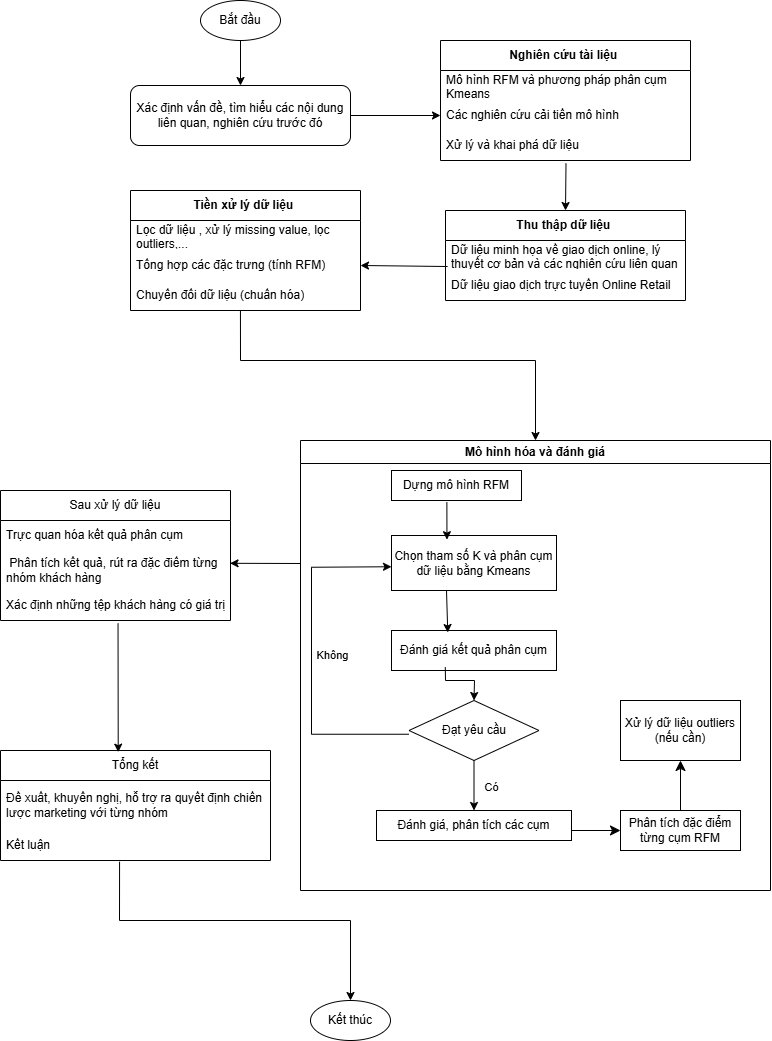

The diagram above was exported from draw.io. Its source (the exported page's mxGraphModel, read from the mxfile embedded in the PNG):
<mxGraphModel dx="1147" dy="1080" grid="1" gridSize="10" guides="1" tooltips="1" connect="1" arrows="1" fold="1" page="1" pageScale="1" pageWidth="827" pageHeight="1169" math="0" shadow="0">
  <root>
    <mxCell id="WIyWlLk6GJQsqaUBKTNV-0" />
    <mxCell id="WIyWlLk6GJQsqaUBKTNV-1" parent="WIyWlLk6GJQsqaUBKTNV-0" />
    <mxCell id="WIyWlLk6GJQsqaUBKTNV-3" value="Xác định vấn đề, tìm hiểu các nội dung liên quan, nghiên cứu trước đó" style="rounded=1;whiteSpace=wrap;html=1;fontSize=12;glass=0;strokeWidth=1;shadow=0;" parent="WIyWlLk6GJQsqaUBKTNV-1" vertex="1">
      <mxGeometry x="160" y="85" width="220" height="60" as="geometry" />
    </mxCell>
    <mxCell id="-1mv2Co_ID7sI852qgl2-0" value="Bắt đầu" style="ellipse;whiteSpace=wrap;html=1;" parent="WIyWlLk6GJQsqaUBKTNV-1" vertex="1">
      <mxGeometry x="230" width="80" height="40" as="geometry" />
    </mxCell>
    <mxCell id="-1mv2Co_ID7sI852qgl2-2" value="&lt;b&gt;Nghiên cứu tài liệu&amp;nbsp;&lt;/b&gt;" style="swimlane;fontStyle=0;childLayout=stackLayout;horizontal=1;startSize=30;horizontalStack=0;resizeParent=1;resizeParentMax=0;resizeLast=0;collapsible=1;marginBottom=0;whiteSpace=wrap;html=1;" parent="WIyWlLk6GJQsqaUBKTNV-1" vertex="1">
      <mxGeometry x="470" y="40" width="250" height="120" as="geometry" />
    </mxCell>
    <mxCell id="-1mv2Co_ID7sI852qgl2-3" value="Mô hình RFM và phương pháp phân cụm Kmeans" style="text;strokeColor=none;fillColor=none;align=left;verticalAlign=middle;spacingLeft=4;spacingRight=4;overflow=hidden;points=[[0,0.5],[1,0.5]];portConstraint=eastwest;rotatable=0;whiteSpace=wrap;html=1;" parent="-1mv2Co_ID7sI852qgl2-2" vertex="1">
      <mxGeometry y="30" width="250" height="30" as="geometry" />
    </mxCell>
    <mxCell id="-1mv2Co_ID7sI852qgl2-4" value="Các nghiên cứu cải tiến mô hình" style="text;strokeColor=none;fillColor=none;align=left;verticalAlign=middle;spacingLeft=4;spacingRight=4;overflow=hidden;points=[[0,0.5],[1,0.5]];portConstraint=eastwest;rotatable=0;whiteSpace=wrap;html=1;" parent="-1mv2Co_ID7sI852qgl2-2" vertex="1">
      <mxGeometry y="60" width="250" height="30" as="geometry" />
    </mxCell>
    <mxCell id="-1mv2Co_ID7sI852qgl2-5" value="Xử lý và khai phá dữ liệu" style="text;strokeColor=none;fillColor=none;align=left;verticalAlign=middle;spacingLeft=4;spacingRight=4;overflow=hidden;points=[[0,0.5],[1,0.5]];portConstraint=eastwest;rotatable=0;whiteSpace=wrap;html=1;" parent="-1mv2Co_ID7sI852qgl2-2" vertex="1">
      <mxGeometry y="90" width="250" height="30" as="geometry" />
    </mxCell>
    <mxCell id="-1mv2Co_ID7sI852qgl2-6" value="" style="endArrow=classic;html=1;rounded=0;entryX=0.5;entryY=0;entryDx=0;entryDy=0;exitX=0.5;exitY=1;exitDx=0;exitDy=0;" parent="WIyWlLk6GJQsqaUBKTNV-1" source="-1mv2Co_ID7sI852qgl2-0" target="WIyWlLk6GJQsqaUBKTNV-3" edge="1">
      <mxGeometry width="50" height="50" relative="1" as="geometry">
        <mxPoint x="390" y="310" as="sourcePoint" />
        <mxPoint x="440" y="260" as="targetPoint" />
      </mxGeometry>
    </mxCell>
    <mxCell id="-1mv2Co_ID7sI852qgl2-7" value="" style="endArrow=classic;html=1;rounded=0;entryX=0;entryY=0.5;entryDx=0;entryDy=0;exitX=1;exitY=0.5;exitDx=0;exitDy=0;" parent="WIyWlLk6GJQsqaUBKTNV-1" source="WIyWlLk6GJQsqaUBKTNV-3" target="-1mv2Co_ID7sI852qgl2-4" edge="1">
      <mxGeometry width="50" height="50" relative="1" as="geometry">
        <mxPoint x="430" y="170" as="sourcePoint" />
        <mxPoint x="430" y="210" as="targetPoint" />
      </mxGeometry>
    </mxCell>
    <mxCell id="-1mv2Co_ID7sI852qgl2-8" value="&lt;b&gt;Thu thập dữ liệu&amp;nbsp;&lt;/b&gt;" style="swimlane;fontStyle=0;childLayout=stackLayout;horizontal=1;startSize=30;horizontalStack=0;resizeParent=1;resizeParentMax=0;resizeLast=0;collapsible=1;marginBottom=0;whiteSpace=wrap;html=1;" parent="WIyWlLk6GJQsqaUBKTNV-1" vertex="1">
      <mxGeometry x="475" y="210" width="240" height="90" as="geometry" />
    </mxCell>
    <mxCell id="-1mv2Co_ID7sI852qgl2-9" value="Dữ liệu minh họa về giao dịch online, lý thuyết cơ bản và các nghiên cứu liên quan" style="text;strokeColor=none;fillColor=none;align=left;verticalAlign=middle;spacingLeft=4;spacingRight=4;overflow=hidden;points=[[0,0.5],[1,0.5]];portConstraint=eastwest;rotatable=0;whiteSpace=wrap;html=1;" parent="-1mv2Co_ID7sI852qgl2-8" vertex="1">
      <mxGeometry y="30" width="240" height="30" as="geometry" />
    </mxCell>
    <mxCell id="-1mv2Co_ID7sI852qgl2-10" value="Dữ liệu giao dịch trực tuyến Online Retail" style="text;strokeColor=none;fillColor=none;align=left;verticalAlign=middle;spacingLeft=4;spacingRight=4;overflow=hidden;points=[[0,0.5],[1,0.5]];portConstraint=eastwest;rotatable=0;whiteSpace=wrap;html=1;" parent="-1mv2Co_ID7sI852qgl2-8" vertex="1">
      <mxGeometry y="60" width="240" height="30" as="geometry" />
    </mxCell>
    <mxCell id="-1mv2Co_ID7sI852qgl2-12" value="" style="endArrow=classic;html=1;rounded=0;entryX=0.5;entryY=0;entryDx=0;entryDy=0;exitX=0.502;exitY=1.093;exitDx=0;exitDy=0;exitPerimeter=0;" parent="WIyWlLk6GJQsqaUBKTNV-1" source="-1mv2Co_ID7sI852qgl2-5" target="-1mv2Co_ID7sI852qgl2-8" edge="1">
      <mxGeometry width="50" height="50" relative="1" as="geometry">
        <mxPoint x="390" y="310" as="sourcePoint" />
        <mxPoint x="440" y="260" as="targetPoint" />
      </mxGeometry>
    </mxCell>
    <mxCell id="-1mv2Co_ID7sI852qgl2-13" value="&lt;b&gt;Tiền xử lý dữ liệu&amp;nbsp;&lt;/b&gt;" style="swimlane;fontStyle=0;childLayout=stackLayout;horizontal=1;startSize=30;horizontalStack=0;resizeParent=1;resizeParentMax=0;resizeLast=0;collapsible=1;marginBottom=0;whiteSpace=wrap;html=1;" parent="WIyWlLk6GJQsqaUBKTNV-1" vertex="1">
      <mxGeometry x="160" y="190" width="230" height="120" as="geometry" />
    </mxCell>
    <mxCell id="-1mv2Co_ID7sI852qgl2-14" value="Lọc dữ liệu , xử lý missing value, lọc outliers,..." style="text;strokeColor=none;fillColor=none;align=left;verticalAlign=middle;spacingLeft=4;spacingRight=4;overflow=hidden;points=[[0,0.5],[1,0.5]];portConstraint=eastwest;rotatable=0;whiteSpace=wrap;html=1;" parent="-1mv2Co_ID7sI852qgl2-13" vertex="1">
      <mxGeometry y="30" width="230" height="30" as="geometry" />
    </mxCell>
    <mxCell id="-1mv2Co_ID7sI852qgl2-15" value="Tổng hợp các đặc trưng (tính RFM)" style="text;strokeColor=none;fillColor=none;align=left;verticalAlign=middle;spacingLeft=4;spacingRight=4;overflow=hidden;points=[[0,0.5],[1,0.5]];portConstraint=eastwest;rotatable=0;whiteSpace=wrap;html=1;" parent="-1mv2Co_ID7sI852qgl2-13" vertex="1">
      <mxGeometry y="60" width="230" height="30" as="geometry" />
    </mxCell>
    <mxCell id="-1mv2Co_ID7sI852qgl2-16" value="Chuyển đổi dữ liệu (chuẩn hóa)" style="text;strokeColor=none;fillColor=none;align=left;verticalAlign=middle;spacingLeft=4;spacingRight=4;overflow=hidden;points=[[0,0.5],[1,0.5]];portConstraint=eastwest;rotatable=0;whiteSpace=wrap;html=1;" parent="-1mv2Co_ID7sI852qgl2-13" vertex="1">
      <mxGeometry y="90" width="230" height="30" as="geometry" />
    </mxCell>
    <mxCell id="-1mv2Co_ID7sI852qgl2-18" value="" style="endArrow=classic;html=1;rounded=0;entryX=1;entryY=0.5;entryDx=0;entryDy=0;exitX=0.009;exitY=0.867;exitDx=0;exitDy=0;exitPerimeter=0;" parent="WIyWlLk6GJQsqaUBKTNV-1" source="-1mv2Co_ID7sI852qgl2-9" target="-1mv2Co_ID7sI852qgl2-15" edge="1">
      <mxGeometry width="50" height="50" relative="1" as="geometry">
        <mxPoint x="470" y="265" as="sourcePoint" />
        <mxPoint x="440" y="160" as="targetPoint" />
      </mxGeometry>
    </mxCell>
    <mxCell id="-1mv2Co_ID7sI852qgl2-22" value="" style="endArrow=classic;html=1;rounded=0;exitX=0.478;exitY=1;exitDx=0;exitDy=0;exitPerimeter=0;entryX=0.5;entryY=0;entryDx=0;entryDy=0;" parent="WIyWlLk6GJQsqaUBKTNV-1" source="-1mv2Co_ID7sI852qgl2-16" target="PvjjOKGJHSNmnvD8IRkO-0" edge="1">
      <mxGeometry width="50" height="50" relative="1" as="geometry">
        <mxPoint x="390" y="510" as="sourcePoint" />
        <mxPoint x="505" y="420" as="targetPoint" />
        <Array as="points">
          <mxPoint x="270" y="360" />
          <mxPoint x="565" y="360" />
        </Array>
      </mxGeometry>
    </mxCell>
    <mxCell id="PvjjOKGJHSNmnvD8IRkO-0" value="Mô hình hóa và đánh giá" style="swimlane;whiteSpace=wrap;html=1;" parent="WIyWlLk6GJQsqaUBKTNV-1" vertex="1">
      <mxGeometry x="330" y="440" width="470" height="450" as="geometry" />
    </mxCell>
    <mxCell id="PvjjOKGJHSNmnvD8IRkO-1" value="Dựng mô hình RFM" style="rounded=0;whiteSpace=wrap;html=1;" parent="PvjjOKGJHSNmnvD8IRkO-0" vertex="1">
      <mxGeometry x="91" y="30" width="130" height="30" as="geometry" />
    </mxCell>
    <mxCell id="PvjjOKGJHSNmnvD8IRkO-2" value="Chọn tham số K và phân cụm dữ liệu bằng Kmeans" style="rounded=0;whiteSpace=wrap;html=1;" parent="PvjjOKGJHSNmnvD8IRkO-0" vertex="1">
      <mxGeometry x="91" y="95" width="165" height="55" as="geometry" />
    </mxCell>
    <mxCell id="PvjjOKGJHSNmnvD8IRkO-4" value="" style="endArrow=classic;html=1;rounded=0;exitX=0.426;exitY=1.053;exitDx=0;exitDy=0;exitPerimeter=0;entryX=0.336;entryY=0.076;entryDx=0;entryDy=0;entryPerimeter=0;" parent="PvjjOKGJHSNmnvD8IRkO-0" source="PvjjOKGJHSNmnvD8IRkO-1" target="PvjjOKGJHSNmnvD8IRkO-2" edge="1">
      <mxGeometry width="50" height="50" relative="1" as="geometry">
        <mxPoint x="296" y="140" as="sourcePoint" />
        <mxPoint x="146" y="90" as="targetPoint" />
      </mxGeometry>
    </mxCell>
    <mxCell id="PvjjOKGJHSNmnvD8IRkO-6" value="Đánh giá kết quả phân cụm" style="rounded=0;whiteSpace=wrap;html=1;" parent="PvjjOKGJHSNmnvD8IRkO-0" vertex="1">
      <mxGeometry x="91" y="190" width="165" height="40" as="geometry" />
    </mxCell>
    <mxCell id="PvjjOKGJHSNmnvD8IRkO-7" value="" style="endArrow=classic;html=1;rounded=0;entryX=0.341;entryY=0.05;entryDx=0;entryDy=0;entryPerimeter=0;" parent="PvjjOKGJHSNmnvD8IRkO-0" target="PvjjOKGJHSNmnvD8IRkO-6" edge="1">
      <mxGeometry width="50" height="50" relative="1" as="geometry">
        <mxPoint x="146" y="150" as="sourcePoint" />
        <mxPoint x="346" y="90" as="targetPoint" />
      </mxGeometry>
    </mxCell>
    <mxCell id="PvjjOKGJHSNmnvD8IRkO-8" value="Đạt yêu cầu" style="rhombus;whiteSpace=wrap;html=1;" parent="PvjjOKGJHSNmnvD8IRkO-0" vertex="1">
      <mxGeometry x="108.5" y="260" width="130" height="60" as="geometry" />
    </mxCell>
    <mxCell id="PvjjOKGJHSNmnvD8IRkO-9" value="" style="endArrow=classic;html=1;rounded=0;entryX=0.5;entryY=0;entryDx=0;entryDy=0;exitX=0.326;exitY=0.92;exitDx=0;exitDy=0;exitPerimeter=0;" parent="PvjjOKGJHSNmnvD8IRkO-0" source="PvjjOKGJHSNmnvD8IRkO-6" target="PvjjOKGJHSNmnvD8IRkO-8" edge="1">
      <mxGeometry width="50" height="50" relative="1" as="geometry">
        <mxPoint x="296" y="230" as="sourcePoint" />
        <mxPoint x="346" y="180" as="targetPoint" />
        <Array as="points">
          <mxPoint x="145" y="240" />
          <mxPoint x="174" y="240" />
        </Array>
      </mxGeometry>
    </mxCell>
    <mxCell id="PvjjOKGJHSNmnvD8IRkO-12" value="" style="endArrow=classic;html=1;rounded=0;exitX=0;exitY=0.5;exitDx=0;exitDy=0;entryX=0;entryY=0.5;entryDx=0;entryDy=0;" parent="PvjjOKGJHSNmnvD8IRkO-0" edge="1">
      <mxGeometry width="50" height="50" relative="1" as="geometry">
        <mxPoint x="108.5" y="293.75" as="sourcePoint" />
        <mxPoint x="91" y="126.25" as="targetPoint" />
        <Array as="points">
          <mxPoint x="11" y="293.75" />
          <mxPoint x="11" y="126.75" />
        </Array>
      </mxGeometry>
    </mxCell>
    <mxCell id="PvjjOKGJHSNmnvD8IRkO-13" value="Không" style="edgeLabel;html=1;align=center;verticalAlign=middle;resizable=0;points=[];" parent="PvjjOKGJHSNmnvD8IRkO-12" connectable="0" vertex="1">
      <mxGeometry x="0.0758" relative="1" as="geometry">
        <mxPoint x="20" y="8" as="offset" />
      </mxGeometry>
    </mxCell>
    <mxCell id="PvjjOKGJHSNmnvD8IRkO-14" value="Đánh giá, phân tích các cụm" style="rounded=0;whiteSpace=wrap;html=1;" parent="PvjjOKGJHSNmnvD8IRkO-0" vertex="1">
      <mxGeometry x="76" y="370" width="195" height="30" as="geometry" />
    </mxCell>
    <mxCell id="PvjjOKGJHSNmnvD8IRkO-10" value="" style="endArrow=classic;html=1;rounded=0;exitX=0.5;exitY=1;exitDx=0;exitDy=0;entryX=0.5;entryY=0;entryDx=0;entryDy=0;" parent="PvjjOKGJHSNmnvD8IRkO-0" source="PvjjOKGJHSNmnvD8IRkO-8" target="PvjjOKGJHSNmnvD8IRkO-14" edge="1">
      <mxGeometry width="50" height="50" relative="1" as="geometry">
        <mxPoint x="131" y="200" as="sourcePoint" />
        <mxPoint x="104" y="340" as="targetPoint" />
      </mxGeometry>
    </mxCell>
    <mxCell id="PvjjOKGJHSNmnvD8IRkO-11" value="Có" style="edgeLabel;html=1;align=center;verticalAlign=middle;resizable=0;points=[];" parent="PvjjOKGJHSNmnvD8IRkO-10" connectable="0" vertex="1">
      <mxGeometry x="0.1913" y="2" relative="1" as="geometry">
        <mxPoint x="15" y="-4" as="offset" />
      </mxGeometry>
    </mxCell>
    <mxCell id="NMYDFzwmtLp_R7NNNWTt-18" value="" style="edgeStyle=none;curved=1;rounded=0;orthogonalLoop=1;jettySize=auto;html=1;fontSize=12;startSize=8;endSize=8;" edge="1" parent="PvjjOKGJHSNmnvD8IRkO-0" source="NMYDFzwmtLp_R7NNNWTt-1" target="NMYDFzwmtLp_R7NNNWTt-6">
      <mxGeometry relative="1" as="geometry" />
    </mxCell>
    <mxCell id="NMYDFzwmtLp_R7NNNWTt-1" value="&lt;div&gt;&lt;br&gt;&lt;/div&gt;&lt;div&gt;Phân tích đặc điểm từng cụm RFM&lt;div&gt;&lt;br&gt;&lt;/div&gt;&lt;/div&gt;" style="rounded=0;whiteSpace=wrap;html=1;" vertex="1" parent="PvjjOKGJHSNmnvD8IRkO-0">
      <mxGeometry x="320" y="370" width="120" height="40" as="geometry" />
    </mxCell>
    <mxCell id="NMYDFzwmtLp_R7NNNWTt-2" style="edgeStyle=none;curved=1;rounded=0;orthogonalLoop=1;jettySize=auto;html=1;exitX=0.5;exitY=0;exitDx=0;exitDy=0;fontSize=12;startSize=8;endSize=8;" edge="1" parent="PvjjOKGJHSNmnvD8IRkO-0" source="NMYDFzwmtLp_R7NNNWTt-1" target="NMYDFzwmtLp_R7NNNWTt-1">
      <mxGeometry relative="1" as="geometry" />
    </mxCell>
    <mxCell id="NMYDFzwmtLp_R7NNNWTt-5" value="" style="endArrow=classic;html=1;rounded=0;fontSize=12;startSize=8;endSize=8;curved=1;" edge="1" parent="PvjjOKGJHSNmnvD8IRkO-0" target="NMYDFzwmtLp_R7NNNWTt-1">
      <mxGeometry width="50" height="50" relative="1" as="geometry">
        <mxPoint x="271" y="390" as="sourcePoint" />
        <mxPoint x="321" y="340" as="targetPoint" />
      </mxGeometry>
    </mxCell>
    <mxCell id="NMYDFzwmtLp_R7NNNWTt-6" value="&lt;div&gt;Xử lý dữ liệu outliers (nếu cần)&lt;/div&gt;" style="rounded=0;whiteSpace=wrap;html=1;" vertex="1" parent="PvjjOKGJHSNmnvD8IRkO-0">
      <mxGeometry x="320" y="260" width="120" height="60" as="geometry" />
    </mxCell>
    <mxCell id="PvjjOKGJHSNmnvD8IRkO-17" value="Sau xử lý dữ liệu" style="swimlane;fontStyle=0;childLayout=stackLayout;horizontal=1;startSize=30;horizontalStack=0;resizeParent=1;resizeParentMax=0;resizeLast=0;collapsible=1;marginBottom=0;whiteSpace=wrap;html=1;" parent="WIyWlLk6GJQsqaUBKTNV-1" vertex="1">
      <mxGeometry x="30" y="490" width="230" height="130" as="geometry" />
    </mxCell>
    <mxCell id="PvjjOKGJHSNmnvD8IRkO-18" value="Trực quan hóa kết quả phân cụm" style="text;strokeColor=none;fillColor=none;align=left;verticalAlign=middle;spacingLeft=4;spacingRight=4;overflow=hidden;points=[[0,0.5],[1,0.5]];portConstraint=eastwest;rotatable=0;whiteSpace=wrap;html=1;" parent="PvjjOKGJHSNmnvD8IRkO-17" vertex="1">
      <mxGeometry y="30" width="230" height="30" as="geometry" />
    </mxCell>
    <mxCell id="PvjjOKGJHSNmnvD8IRkO-19" value="&amp;nbsp;Phân tích kết quả, rút ra đặc điểm từng nhóm khách hàng" style="text;strokeColor=none;fillColor=none;align=left;verticalAlign=middle;spacingLeft=4;spacingRight=4;overflow=hidden;points=[[0,0.5],[1,0.5]];portConstraint=eastwest;rotatable=0;whiteSpace=wrap;html=1;" parent="PvjjOKGJHSNmnvD8IRkO-17" vertex="1">
      <mxGeometry y="60" width="230" height="40" as="geometry" />
    </mxCell>
    <mxCell id="PvjjOKGJHSNmnvD8IRkO-20" value="Xác định những tệp khách hàng có giá trị" style="text;strokeColor=none;fillColor=none;align=left;verticalAlign=middle;spacingLeft=4;spacingRight=4;overflow=hidden;points=[[0,0.5],[1,0.5]];portConstraint=eastwest;rotatable=0;whiteSpace=wrap;html=1;" parent="PvjjOKGJHSNmnvD8IRkO-17" vertex="1">
      <mxGeometry y="100" width="230" height="30" as="geometry" />
    </mxCell>
    <mxCell id="PvjjOKGJHSNmnvD8IRkO-21" value="" style="endArrow=classic;html=1;rounded=0;entryX=0.998;entryY=0.32;entryDx=0;entryDy=0;entryPerimeter=0;" parent="WIyWlLk6GJQsqaUBKTNV-1" target="PvjjOKGJHSNmnvD8IRkO-19" edge="1">
      <mxGeometry width="50" height="50" relative="1" as="geometry">
        <mxPoint x="330" y="563" as="sourcePoint" />
        <mxPoint x="480" y="640" as="targetPoint" />
      </mxGeometry>
    </mxCell>
    <mxCell id="PvjjOKGJHSNmnvD8IRkO-22" value="Tổng kết" style="swimlane;fontStyle=0;childLayout=stackLayout;horizontal=1;startSize=30;horizontalStack=0;resizeParent=1;resizeParentMax=0;resizeLast=0;collapsible=1;marginBottom=0;whiteSpace=wrap;html=1;" parent="WIyWlLk6GJQsqaUBKTNV-1" vertex="1">
      <mxGeometry x="30" y="750" width="270" height="110" as="geometry" />
    </mxCell>
    <mxCell id="PvjjOKGJHSNmnvD8IRkO-23" value="Đề xuất, khuyến nghị, hỗ trợ ra quyết định chiến lược marketing với từng nhóm&amp;nbsp;" style="text;strokeColor=none;fillColor=none;align=left;verticalAlign=middle;spacingLeft=4;spacingRight=4;overflow=hidden;points=[[0,0.5],[1,0.5]];portConstraint=eastwest;rotatable=0;whiteSpace=wrap;html=1;" parent="PvjjOKGJHSNmnvD8IRkO-22" vertex="1">
      <mxGeometry y="30" width="270" height="50" as="geometry" />
    </mxCell>
    <mxCell id="PvjjOKGJHSNmnvD8IRkO-25" value="Kết luận" style="text;strokeColor=none;fillColor=none;align=left;verticalAlign=middle;spacingLeft=4;spacingRight=4;overflow=hidden;points=[[0,0.5],[1,0.5]];portConstraint=eastwest;rotatable=0;whiteSpace=wrap;html=1;" parent="PvjjOKGJHSNmnvD8IRkO-22" vertex="1">
      <mxGeometry y="80" width="270" height="30" as="geometry" />
    </mxCell>
    <mxCell id="PvjjOKGJHSNmnvD8IRkO-28" value="Kết thúc" style="ellipse;whiteSpace=wrap;html=1;" parent="WIyWlLk6GJQsqaUBKTNV-1" vertex="1">
      <mxGeometry x="340" y="1000" width="80" height="40" as="geometry" />
    </mxCell>
    <mxCell id="PvjjOKGJHSNmnvD8IRkO-29" value="" style="endArrow=classic;html=1;rounded=0;entryX=0.436;entryY=0.015;entryDx=0;entryDy=0;entryPerimeter=0;exitX=0.511;exitY=1.093;exitDx=0;exitDy=0;exitPerimeter=0;" parent="WIyWlLk6GJQsqaUBKTNV-1" source="PvjjOKGJHSNmnvD8IRkO-20" target="PvjjOKGJHSNmnvD8IRkO-22" edge="1">
      <mxGeometry width="50" height="50" relative="1" as="geometry">
        <mxPoint x="430" y="790" as="sourcePoint" />
        <mxPoint x="480" y="740" as="targetPoint" />
      </mxGeometry>
    </mxCell>
    <mxCell id="PvjjOKGJHSNmnvD8IRkO-30" value="" style="endArrow=classic;html=1;rounded=0;entryX=0.5;entryY=0;entryDx=0;entryDy=0;exitX=0.441;exitY=1.04;exitDx=0;exitDy=0;exitPerimeter=0;" parent="WIyWlLk6GJQsqaUBKTNV-1" source="PvjjOKGJHSNmnvD8IRkO-25" target="PvjjOKGJHSNmnvD8IRkO-28" edge="1">
      <mxGeometry width="50" height="50" relative="1" as="geometry">
        <mxPoint x="430" y="790" as="sourcePoint" />
        <mxPoint x="480" y="740" as="targetPoint" />
        <Array as="points">
          <mxPoint x="149" y="920" />
          <mxPoint x="380" y="920" />
        </Array>
      </mxGeometry>
    </mxCell>
  </root>
</mxGraphModel>